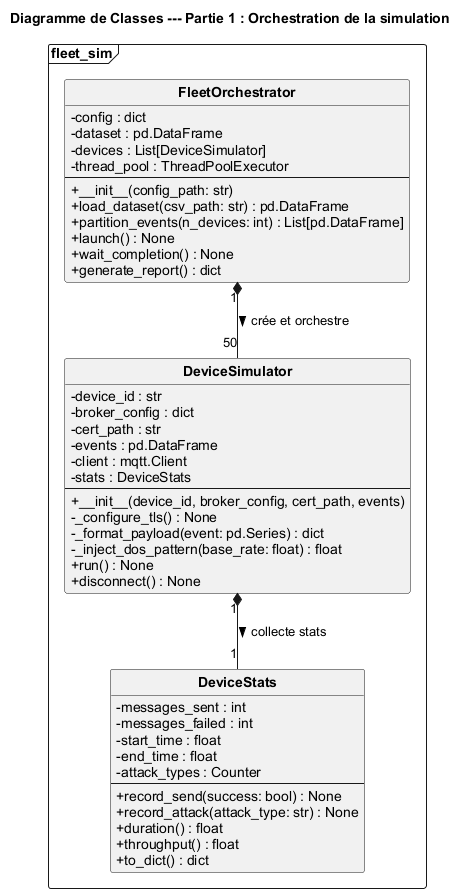

The diagram above was rendered by PlantUML. Its source (embedded in the PNG):
@startuml diag-classe-part1

skinparam backgroundColor #FFFFFF
skinparam defaultFontName Arial
skinparam shadowing false
skinparam classAttributeIconSize 0
skinparam classFontStyle bold
hide circle

title Diagramme de Classes --- Partie 1 : Orchestration de la simulation

package "fleet_sim" <<Frame>> {

  class FleetOrchestrator {
    - config : dict
    - dataset : pd.DataFrame
    - devices : List[DeviceSimulator]
    - thread_pool : ThreadPoolExecutor
    --
    + __init__(config_path: str)
    + load_dataset(csv_path: str) : pd.DataFrame
    + partition_events(n_devices: int) : List[pd.DataFrame]
    + launch() : None
    + wait_completion() : None
    + generate_report() : dict
  }

  class DeviceSimulator {
    - device_id : str
    - broker_config : dict
    - cert_path : str
    - events : pd.DataFrame
    - client : mqtt.Client
    - stats : DeviceStats
    --
    + __init__(device_id, broker_config, cert_path, events)
    - _configure_tls() : None
    - _format_payload(event: pd.Series) : dict
    - _inject_dos_pattern(base_rate: float) : float
    + run() : None
    + disconnect() : None
  }

  class DeviceStats {
    - messages_sent : int
    - messages_failed : int
    - start_time : float
    - end_time : float
    - attack_types : Counter
    --
    + record_send(success: bool) : None
    + record_attack(attack_type: str) : None
    + duration() : float
    + throughput() : float
    + to_dict() : dict
  }

}

FleetOrchestrator "1" *-- "50" DeviceSimulator : crée et orchestre >
DeviceSimulator "1" *-- "1" DeviceStats : collecte stats >

@enduml